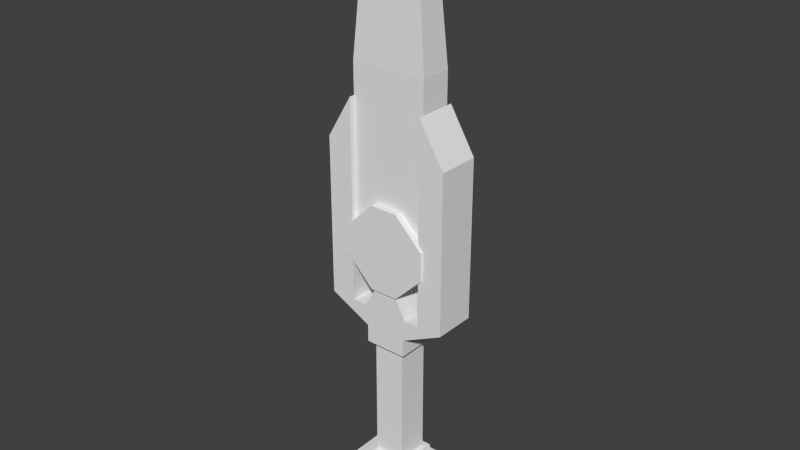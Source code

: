 # Source: keening.blend  (saved by Blender 2.74.0; exported with 4.5.12 LTS)
import bpy
from mathutils import Matrix  # noqa: F401  (used for matrix-valued properties, if any)

bpy.ops.wm.read_factory_settings(use_empty=True)
scene = bpy.context.scene
scene.name = 'Scene'

# ---- collections
col_collection_1 = bpy.data.collections.new('Collection 1'); scene.collection.children.link(col_collection_1)

# ---- world
world_world = bpy.data.worlds.new('World'); scene.world = world_world
world_world.color = (0.05088, 0.05088, 0.05088)
world_world.use_sun_shadow = False
world_world.sun_shadow_jitter_overblur = 0.0
world_world.cycles.sampling_method = 'MANUAL'
world_world.cycles.sample_map_resolution = 256

# ---- meshes
me_cube_003 = bpy.data.meshes.new('Cube.003')
me_cube_003.from_pydata([(-0.2, -0.11, 0.5333), (-0.2, -0.11, 0.6667), (-0.2, 0.11, 0.6667), (-0.2, 0.11, 0.5333), (-0.06667, 0.11, 0.8), (0.06667, 0.11, 0.8), (0.2, 0.11, 0.6667), (0.2, 0.11, 0.5333), (0.06667, 0.11, 0.4), (-0.06667, 0.11, 0.4), (0.2, -0.11, 0.6667), (0.2, -0.11, 0.5333), (0.06667, -0.11, 0.8), (-0.06667, -0.11, 0.8), (-0.06667, -0.11, 0.4), (0.06667, -0.11, 0.4), (0.06667, -0.11, 0.6667), (0.06667, -0.11, 0.5333), (-0.06667, -0.11, 0.6667), (-0.06667, -0.11, 0.5333), (-0.06667, 0.11, 0.6667), (-0.06667, 0.11, 0.5333), (0.06667, 0.11, 0.6667), (0.06667, 0.11, 0.5333)], [], [(16, 18, 19, 17), (23, 7, 8), (8, 9, 21, 23), (20, 22, 23, 21), (6, 7, 23, 22), (5, 6, 22), (4, 5, 22, 20), (3, 21, 9), (3, 2, 20, 21), (20, 2, 4), (1, 2, 3, 0), (3, 9, 14, 0), (2, 1, 13, 4), (6, 5, 12, 10), (7, 6, 10, 11), (7, 11, 15, 8), (4, 13, 12, 5), (19, 0, 14), (15, 17, 19, 14), (0, 19, 18, 1), (1, 18, 13), (16, 10, 12), (12, 13, 18, 16), (11, 10, 16, 17), (11, 17, 15), (8, 15, 14, 9)])
_uv = me_cube_003.uv_layers.new(name='UVMap')
_uv.uv.foreach_set('vector', [0.8281, 0.8281, 0.6719, 0.8281, 0.6719, 0.6719, 0.8281, 0.6719, 0.1719, 0.6719, 0.0, 0.6719, 0.1719, 0.5, 0.1719, 0.5, 0.3281, 0.5, 0.3281, 0.6719, 0.1719, 0.6719, 0.3281, 0.8281, 0.1719, 0.8281, 0.1719, 0.6719, 0.3281, 0.6719, 0.0, 0.8281, 0.0, 0.6719, 0.1719, 0.6719, 0.1719, 0.8281, 0.1719, 1.0, 0.0, 0.8281, 0.1719, 0.8281, 0.3281, 1.0, 0.1719, 1.0, 0.1719, 0.8281, 0.3281, 0.8281, 0.5, 0.6719, 0.3281, 0.6719, 0.3281, 0.5, 0.5, 0.6719, 0.5, 0.8281, 0.3281, 0.8281, 0.3281, 0.6719, 0.3281, 0.8281, 0.5, 0.8281, 0.3281, 1.0, 0.0, 0.25, 1.0, 0.25, 1.0, 0.5, 0.0, 0.5, 0.0, 0.25, 0.0, 0.0, 1.0, 0.0, 1.0, 0.25, 1.0, 0.0, 0.0, 0.0, 0.0, 0.25, 1.0, 0.25, 0.0, 0.0, 0.0, 0.25, 1.0, 0.25, 1.0, 0.0, 0.0, 0.25, 0.0, 0.5, 1.0, 0.5, 1.0, 0.25, 1.0, 0.25, 0.0, 0.25, 0.0, 0.0, 1.0, 0.0, 1.0, 0.25, 0.0, 0.25, 0.0, 0.5, 1.0, 0.5, 0.6719, 0.6719, 0.5, 0.6719, 0.6719, 0.5, 0.8281, 0.5, 0.8281, 0.6719, 0.6719, 0.6719, 0.6719, 0.5, 0.5, 0.6719, 0.6719, 0.6719, 0.6719, 0.8281, 0.5, 0.8281, 0.5, 0.8281, 0.6719, 0.8281, 0.6719, 1.0, 0.8281, 0.8281, 1.0, 0.8281, 0.8281, 1.0, 0.8281, 1.0, 0.6719, 1.0, 0.6719, 0.8281, 0.8281, 0.8281, 1.0, 0.6719, 1.0, 0.8281, 0.8281, 0.8281, 0.8281, 0.6719, 1.0, 0.6719, 0.8281, 0.6719, 0.8281, 0.5, 0.0, 0.25, 1.0, 0.25, 1.0, 0.5, 0.0, 0.5])
me_cube_003.use_remesh_preserve_volume = False
me_cube_003.use_remesh_preserve_attributes = False
me_cube_003.use_mirror_vertex_groups = False
me_cube_003.update()
me_cube_002 = bpy.data.meshes.new('Cube.002')
me_cube_002.from_pydata([(-0.1, -0.1, -0.52), (-0.1, -0.1, -0.48), (-0.1, 0.1, -0.52), (-0.1, 0.1, -0.48), (0.1, -0.1, -0.52), (0.1, -0.1, -0.48), (0.1, 0.1, -0.52), (0.1, 0.1, -0.48), (-0.12, 0.125, -0.52), (-0.12, -0.125, -0.52), (0.125, 0.125, -0.52), (0.125, -0.125, -0.52), (-0.12, 0.125, -0.57), (-0.12, -0.125, -0.57), (0.125, 0.125, -0.57), (0.125, -0.125, -0.57), (0.175, -0.125, -0.52), (0.175, 0.125, -0.52), (-0.17, 0.125, -0.52), (-0.17, -0.125, -0.52), (0.125, -0.125, -0.72), (0.125, 0.125, -0.72), (0.175, -0.125, -0.72), (0.175, 0.125, -0.72), (-0.12, 0.125, -0.72), (-0.12, -0.125, -0.72), (-0.17, 0.125, -0.72), (-0.17, -0.125, -0.72)], [], [(1, 3, 2, 0), (3, 7, 6, 2), (7, 5, 4, 6), (5, 1, 0, 4), (4, 0, 9, 11), (5, 7, 3, 1), (11, 9, 13, 15), (6, 4, 11, 10), (2, 6, 10, 8), (0, 2, 8, 9), (13, 12, 14, 15), (15, 20, 22, 16, 11), (8, 10, 14, 12), (19, 27, 25, 13, 9), (17, 23, 21, 14, 10), (18, 26, 27, 19), (10, 11, 16, 17), (12, 24, 26, 18, 8), (9, 8, 18, 19), (20, 21, 23, 22), (15, 14, 21, 20), (24, 25, 27, 26), (12, 13, 25, 24), (16, 22, 23, 17)])
_uv = me_cube_002.uv_layers.new(name='UVMap')
_uv.uv.foreach_set('vector', [0.0, 1.0, 0.0, 0.0, 0.25, 0.0, 0.25, 1.0, 0.25, 0.0, 0.25, 1.0, 0.0, 1.0, 0.0, 0.0, 0.0, 1.0, 0.0, 0.0, 0.25, 0.0, 0.25, 1.0, 0.25, 0.0, 0.25, 1.0, 0.0, 1.0, 0.0, 0.0, 0.03125, 0.09375, 0.03125, 0.9062, 0.0, 0.9375, 0.0, 0.0625, 0.25, 0.25, 0.75, 0.25, 0.75, 0.75, 0.25, 0.75, 1.0, 0.25, 1.0, 0.75, 0.75, 0.75, 0.75, 0.25, 0.2188, 0.09375, 0.03125, 0.09375, 0.0, 0.0625, 0.25, 0.0625, 0.2188, 0.9062, 0.2188, 0.09375, 0.25, 0.0625, 0.25, 0.9375, 0.03125, 0.9062, 0.2188, 0.9062, 0.25, 0.9375, 0.0, 0.9375, 0.25, 0.75, 0.25, 0.25, 0.75, 0.25, 0.75, 0.75, 0.75, 0.25, 0.25, 0.25, 0.25, 0.0, 1.0, 0.0, 1.0, 0.25, 1.0, 0.25, 1.0, 0.75, 0.75, 0.75, 0.75, 0.25, 1.0, 1.0, 0.25, 1.0, 0.25, 0.75, 0.75, 0.75, 1.0, 0.75, 1.0, 1.0, 0.25, 1.0, 0.25, 0.75, 0.75, 0.75, 1.0, 0.75, 0.5, 0.25, 0.75, 0.25, 0.75, 0.75, 0.5, 0.75, 0.25, 0.0625, 0.0, 0.0625, 0.0, 3.749e-08, 0.25, 0.0, 0.75, 0.25, 0.25, 0.25, 0.25, 0.0, 1.0, 0.0, 1.0, 0.25, 0.0, 0.9375, 0.25, 0.9375, 0.25, 1.0, 0.0, 1.0, 0.25, 0.0, 0.25, 1.0, 0.0, 1.0, 0.0, 0.0, 0.25, 0.75, 0.25, 0.25, 0.5, 0.25, 0.5, 0.75, 0.25, 0.0, 0.25, 1.0, 0.0, 1.0, 0.0, 0.0, 0.25, 0.75, 0.25, 0.25, 0.5, 0.25, 0.5, 0.75, 0.5, 0.25, 0.75, 0.25, 0.75, 0.75, 0.5, 0.75])
me_cube_002.use_remesh_preserve_volume = False
me_cube_002.use_remesh_preserve_attributes = False
me_cube_002.use_mirror_vertex_groups = False
me_cube_002.update()
me_cube = bpy.data.meshes.new('Cube')
me_cube.from_pydata([(-0.18, -0.075, 0.5978), (-0.18, -0.075, 1.398), (-0.18, 0.075, 0.5978), (-0.18, 0.075, 1.398), (0.18, -0.075, 0.5978), (0.18, -0.075, 1.398), (0.18, 0.075, 0.5978), (0.18, 0.075, 1.398), (-0.135, -0.05625, 1.898), (-0.135, 0.05625, 1.898), (0.135, 0.05625, 1.898), (0.135, -0.05625, 1.898), (0.0, 0.0, 2.098)], [], [(1, 3, 2, 0), (3, 7, 6, 2), (7, 5, 4, 6), (5, 1, 0, 4), (0, 2, 6, 4), (1, 5, 11, 8), (5, 7, 10, 11), (7, 3, 9, 10), (3, 1, 8, 9), (8, 11, 12), (11, 10, 12), (10, 9, 12), (9, 8, 12)])
_uv = me_cube.uv_layers.new(name='UVMap')
_uv.uv.foreach_set('vector', [0.6154, 0.4145, 0.7436, 0.4145, 0.7436, 1.0, 0.6154, 1.0, 0.6154, 0.5829, 0.3077, 0.5829, 0.3077, 0.0, 0.6154, 0.0, 0.8718, 0.5855, 0.7436, 0.5855, 0.7436, 0.0, 0.8718, 0.0, 0.0, 0.4126, 0.3077, 0.4126, 0.3077, 0.9955, 7.642e-08, 0.9955, 1.0, 0.211, 0.8718, 0.211, 0.8718, 0.0, 1.0, 0.0, 0.3077, 0.4126, 0.0, 0.4126, 0.03846, 0.12, 0.2692, 0.12, 0.7436, 0.5855, 0.8718, 0.5855, 0.8558, 0.8794, 0.7596, 0.8794, 0.3077, 0.5829, 0.6154, 0.5829, 0.5769, 0.8755, 0.3462, 0.8755, 0.7436, 0.4145, 0.6154, 0.4145, 0.6314, 0.1206, 0.7276, 0.1206, 0.2692, 0.12, 0.03846, 0.12, 0.1538, 0.0, 0.7596, 0.8794, 0.8558, 0.8794, 0.8077, 1.0, 0.3462, 0.8755, 0.5769, 0.8755, 0.4615, 0.9955, 0.7276, 0.1206, 0.6314, 0.1206, 0.6795, 0.0])
me_cube.use_remesh_preserve_volume = False
me_cube.use_remesh_preserve_attributes = False
me_cube.use_mirror_vertex_groups = False
me_cube.update()
me_cube_001 = bpy.data.meshes.new('Cube.001')
me_cube_001.from_pydata([(-0.075, -0.075, -0.5), (-0.1, -0.1, 0.2), (-0.075, 0.075, -0.5), (-0.1, 0.1, 0.2), (0.075, -0.075, -0.5), (0.1, -0.1, 0.2), (0.075, 0.075, -0.5), (0.1, 0.1, 0.2), (-0.3, -0.1, 0.3), (-0.3, 0.1, 0.3), (0.3, 0.1, 0.3), (0.3, -0.1, 0.3), (-0.18, 0.1, 0.3), (-0.11, 0.1, 0.3), (0.11, 0.1, 0.3), (0.18, 0.1, 0.3), (0.18, -0.1, 0.3), (0.11, -0.1, 0.3), (-0.11, -0.1, 0.3), (-0.18, -0.1, 0.3), (-0.055, 0.1, 0.4), (0.055, 0.1, 0.4), (0.055, -0.1, 0.4), (-0.055, -0.1, 0.4), (-0.3, -0.1, 1.05), (-0.3, 0.1, 1.05), (-0.18, -0.1, 1.25), (-0.18, 0.1, 1.25), (0.18, 0.1, 1.25), (0.3, 0.1, 1.05), (0.3, -0.1, 1.05), (0.18, -0.1, 1.25), (-0.075, -0.075, 0.1167), (-0.1, -0.1, 0.1167), (-0.1, 0.1, 0.1167), (-0.075, 0.075, 0.1167), (0.1, 0.1, 0.1167), (0.075, 0.075, 0.1167), (0.1, -0.1, 0.1167), (0.075, -0.075, 0.1167)], [], [(32, 35, 2, 0), (35, 37, 6, 2), (37, 39, 4, 6), (39, 32, 0, 4), (0, 2, 6, 4), (1, 5, 11, 16, 17, 18, 19, 8), (19, 12, 27, 26), (5, 7, 10, 11), (7, 3, 9, 12, 13, 14, 15, 10), (3, 1, 8, 9), (15, 16, 31, 28), (16, 15, 14, 17), (13, 18, 23, 20), (18, 13, 12, 19), (22, 21, 20, 23), (17, 14, 21, 22), (18, 17, 22, 23), (14, 13, 20, 21), (26, 27, 25, 24), (12, 9, 25, 27), (8, 19, 26, 24), (9, 8, 24, 25), (30, 29, 28, 31), (16, 11, 30, 31), (11, 10, 29, 30), (10, 15, 28, 29), (5, 1, 33, 38), (38, 33, 32, 39), (7, 5, 38, 36), (36, 38, 39, 37), (3, 7, 36, 34), (34, 36, 37, 35), (1, 3, 34, 33), (33, 34, 35, 32)])
_uv = me_cube_001.uv_layers.new(name='UVMap')
_uv.uv.foreach_set('vector', [0.0, 0.6016, 0.07812, 0.6016, 0.07812, 0.9219, 0.0, 0.9219, 0.6641, 0.5078, 0.75, 0.5078, 0.75, 0.8281, 0.6641, 0.8281, 0.1641, 0.9219, 0.07812, 0.9219, 0.07812, 0.6016, 0.1641, 0.6016, 0.75, 0.5078, 0.8359, 0.5078, 0.8359, 0.8281, 0.75, 0.8281, 0.5, 0.6797, 0.5, 0.6016, 0.5859, 0.6016, 0.5859, 0.6797, 0.2109, 0.5547, 0.1172, 0.5547, 0.0, 0.5, 0.0625, 0.5, 0.1172, 0.5, 0.2188, 0.5, 0.2656, 0.5, 0.3333, 0.5012, 0.8889, 0.5, 1.0, 0.5, 1.0, 1.0, 0.8889, 1.0, 0.2812, 0.7031, 0.2812, 0.5938, 0.3984, 0.5938, 0.3984, 0.7031, 0.4531, 0.04688, 0.5469, 0.04688, 0.6641, 0.09375, 0.6016, 0.09375, 0.5547, 0.09375, 0.4453, 0.09375, 0.3984, 0.09375, 0.3359, 0.09375, 0.3906, 0.6016, 0.5, 0.6016, 0.5, 0.7031, 0.3906, 0.7031, 1.0, 0.5, 0.8889, 0.5, 0.8889, 0.0, 1.0, 0.0, 0.3516, 0.7031, 0.3516, 0.8125, 0.3125, 0.8125, 0.3125, 0.7031, 0.5575, 0.677, 0.5575, 0.7825, 0.5, 0.7825, 0.5, 0.677, 0.3516, 0.8125, 0.3516, 0.7031, 0.3906, 0.7031, 0.3906, 0.8125, 0.6406, 0.6016, 0.6406, 0.7031, 0.5859, 0.7031, 0.5859, 0.6016, 0.2242, 0.7034, 0.2242, 0.8089, 0.1667, 0.8089, 0.1667, 0.7034, 0.2188, 0.5, 0.1172, 0.5, 0.1406, 0.4531, 0.1953, 0.4531, 0.4453, 0.09375, 0.5547, 0.09375, 0.5234, 0.1484, 0.4766, 0.1484, 0.7778, 0.5043, 0.6667, 0.5043, 0.6667, 0.3947, 0.7778, 0.3947, 0.6016, 0.09375, 0.6641, 0.09375, 0.6641, 0.4844, 0.6016, 0.5859, 0.3359, 0.5, 0.2656, 0.5, 0.2656, 0.007812, 0.3359, 0.1172, 0.6667, 0.0, 0.7778, 0.0, 0.7778, 0.3947, 0.6667, 0.3947, 0.7778, 0.3947, 0.8889, 0.3947, 0.8889, 0.5043, 0.7778, 0.5043, 0.0625, 0.5, 0.0, 0.5, 0.0, 0.1172, 0.0625, 0.01562, 0.7778, 0.0, 0.8889, 0.0, 0.8889, 0.3947, 0.7778, 0.3947, 0.3359, 0.09375, 0.3984, 0.09375, 0.3984, 0.5859, 0.3359, 0.4844, 0.1172, 0.5547, 0.2109, 0.5547, 0.2109, 0.6016, 0.1172, 0.6016, 0.2812, 0.5938, 0.2812, 0.7031, 0.2656, 0.6875, 0.2656, 0.6094, 0.2734, 0.8125, 0.2734, 0.7031, 0.3125, 0.7031, 0.3125, 0.8125, 0.1641, 0.5938, 0.2812, 0.5938, 0.2656, 0.6094, 0.1797, 0.6094, 0.5469, 0.04688, 0.4531, 0.04688, 0.4531, 0.0, 0.5469, 0.0, 0.1641, 0.7031, 0.1641, 0.5938, 0.1797, 0.6094, 0.1797, 0.6875, 0.2266, 0.8125, 0.2266, 0.7031, 0.2734, 0.7031, 0.2734, 0.8125, 0.2812, 0.7031, 0.1641, 0.7031, 0.1797, 0.6875, 0.2656, 0.6875])
me_cube_001.use_remesh_preserve_volume = False
me_cube_001.use_remesh_preserve_attributes = False
me_cube_001.use_mirror_vertex_groups = False
me_cube_001.update()

# ---- objects
ob_deco = bpy.data.objects.new('Deco', me_cube_003)
ob_pommel = bpy.data.objects.new('Pommel', me_cube_002)
ob_blade = bpy.data.objects.new('Blade', me_cube)
ob_hilt = bpy.data.objects.new('Hilt', me_cube_001)

# ---- transforms, parenting, visibility, modifiers, constraints
ob_deco.location = (0.0, 0.0, 0.0)
ob_deco.lineart.crease_threshold = 0.0
ob_pommel.location = (0.0, 0.0, 0.0)
ob_pommel.lineart.crease_threshold = 0.0
ob_blade.location = (0.0, 0.0, 0.0)
ob_blade.lineart.crease_threshold = 0.0
ob_hilt.location = (0.0, 0.0, 0.0)
ob_hilt.lineart.crease_threshold = 0.0

# ---- collection membership
col_collection_1.objects.link(ob_deco)
col_collection_1.objects.link(ob_pommel)
col_collection_1.objects.link(ob_blade)
col_collection_1.objects.link(ob_hilt)

# ---- scene / render settings (as saved in the file)
scene.frame_start = 1; scene.frame_end = 250; scene.frame_set(1)
scene.render.engine = 'BLENDER_EEVEE_NEXT'
scene.render.resolution_percentage = 50
scene.render.dither_intensity = 0.0
scene.cycles.use_denoising = False
scene.cycles.samples = 10
scene.cycles.sampling_pattern = 'TABULATED_SOBOL'
scene.cycles.light_sampling_threshold = 0.0
scene.cycles.use_adaptive_sampling = False
scene.cycles.use_light_tree = False
scene.cycles.blur_glossy = 0.0
scene.cycles.pixel_filter_type = 'GAUSSIAN'
scene.cycles.sample_clamp_indirect = 0.0
scene.view_settings.view_transform = 'Standard'
bpy.context.view_layer.update()

# ---- added for rendering (the .blend has no active camera and no usable light): camera, sun
cam_auto = bpy.data.cameras.new('AutoCamera')
cam_auto.lens = 50.0
cam_auto.sensor_width = 36.0
cam_auto.clip_end = 1000.0
ob_auto_camera = bpy.data.objects.new('AutoCamera', cam_auto)
scene.collection.objects.link(ob_auto_camera)
ob_auto_camera.location = (2.67557, -3.21069, 2.82936)
ob_auto_camera.rotation_euler = (1.09748, -7.21219e-08, 0.694738)
scene.camera = ob_auto_camera
light_auto_sun = bpy.data.lights.new('AutoSun', 'SUN')
light_auto_sun.energy = 3.0
light_auto_sun.angle = 0.0523599
ob_auto_sun = bpy.data.objects.new('AutoSun', light_auto_sun)
scene.collection.objects.link(ob_auto_sun)
ob_auto_sun.rotation_euler = (0.872665, 0.174533, 0.523599)
bpy.context.view_layer.update()
